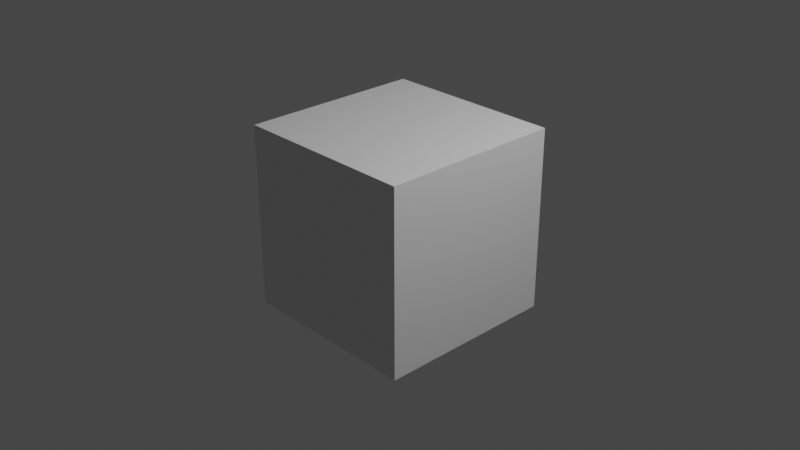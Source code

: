# Source: nodegroup.blend  (saved by Blender 4.5.87; exported with 4.5.12 LTS)
import bpy
from mathutils import Matrix  # noqa: F401  (used for matrix-valued properties, if any)

bpy.ops.wm.read_factory_settings(use_empty=True)
scene = bpy.context.scene
scene.name = 'Scene'

# ---- collections
col_collection = bpy.data.collections.new('Collection'); scene.collection.children.link(col_collection)

# ---- materials (node trees are filled in below, after node groups)
mat_material = bpy.data.materials.new('Material')
mat_material.alpha_threshold = 0.0
mat_material.use_transparent_shadow = False
mat_material.line_color = (0.0, 0.0, 0.0, 1.0)

# ---- material node trees
mat_material.use_nodes = True; mat_material.node_tree.nodes.clear()
_N = mat_material.node_tree.nodes; _L = mat_material.node_tree.links
n0 = _N.new('ShaderNodeOutputMaterial'); n0.name = 'Material Output'; n0.location = (300, 300)
n1 = _N.new('ShaderNodeBsdfPrincipled'); n1.name = 'Principled BSDF'; n1.location = (10, 300)
n1.distribution = 'GGX'
n1.subsurface_method = 'RANDOM_WALK_SKIN'
n1.inputs[2].default_value = 0.4
n1.inputs[3].default_value = 1.45
n1.inputs[27].default_value = (0.0, 0.0, 0.0, 1.0)
n1.inputs[28].default_value = 1.0
_L.new(n1.outputs[0], n0.inputs[0])
n0.is_active_output = True

# ---- world
world_world = bpy.data.worlds.new('World'); scene.world = world_world
world_world.use_nodes = True; world_world.node_tree.nodes.clear()
_N = world_world.node_tree.nodes; _L = world_world.node_tree.links
n0 = _N.new('ShaderNodeOutputWorld'); n0.name = 'World Output'; n0.location = (300, 300)
n1 = _N.new('ShaderNodeBackground'); n1.name = 'Background'; n1.location = (10, 300)
n1.inputs[0].default_value = (0.05088, 0.05088, 0.05088, 1.0)
_L.new(n1.outputs[0], n0.inputs[0])
n0.is_active_output = True
world_world.color = (0.05088, 0.05088, 0.05088)
world_world.use_sun_shadow = False
world_world.sun_shadow_jitter_overblur = 0.0

# ---- cameras
cam_camera = bpy.data.cameras.new('Camera')
cam_camera.clip_end = 100.0
cam_camera.ortho_scale = 7.314

# ---- lights
light_light = bpy.data.lights.new('Light', 'POINT')
light_light.transmission_factor = 0.0
light_light.energy = 1000.0
light_light.shadow_soft_size = 0.1
light_light.shadow_maximum_resolution = 0.006
light_light.use_absolute_resolution = True

# ---- meshes
me_cube = bpy.data.meshes.new('Cube')
me_cube.from_pydata([(1.0, 1.0, 1.0), (1.0, 1.0, -1.0), (1.0, -1.0, 1.0), (1.0, -1.0, -1.0), (-1.0, 1.0, 1.0), (-1.0, 1.0, -1.0), (-1.0, -1.0, 1.0), (-1.0, -1.0, -1.0)], [], [(0, 4, 6, 2), (3, 2, 6, 7), (7, 6, 4, 5), (5, 1, 3, 7), (1, 0, 2, 3), (5, 4, 0, 1)])
_uv = me_cube.uv_layers.new(name='UVMap')
_uv.uv.foreach_set('vector', [0.625, 0.5, 0.875, 0.5, 0.875, 0.75, 0.625, 0.75, 0.375, 0.75, 0.625, 0.75, 0.625, 1.0, 0.375, 1.0, 0.375, 0.0, 0.625, 0.0, 0.625, 0.25, 0.375, 0.25, 0.125, 0.5, 0.375, 0.5, 0.375, 0.75, 0.125, 0.75, 0.375, 0.5, 0.625, 0.5, 0.625, 0.75, 0.375, 0.75, 0.375, 0.25, 0.625, 0.25, 0.625, 0.5, 0.375, 0.5])
me_cube.materials.append(mat_material)
me_cube.use_mirror_vertex_groups = False
me_cube.update()

# ---- objects
ob_cube = bpy.data.objects.new('Cube', me_cube)
ob_light = bpy.data.objects.new('Light', light_light)
ob_camera = bpy.data.objects.new('Camera', cam_camera)

# ---- transforms, parenting, visibility, modifiers, constraints
ob_cube.location = (0.0, 0.0, 0.0)
ob_cube.lock_rotations_4d = False
ob_cube.empty_display_type = 'ARROWS'
ob_cube.lineart.crease_threshold = 0.0
ob_light.location = (4.076, 1.005, 5.904)
ob_light.rotation_euler = (0.6503, 0.05522, 1.866)
ob_light.lock_rotations_4d = False
ob_light.empty_display_type = 'ARROWS'
ob_light.color = (0.0, 0.0, 0.0, 0.0)
ob_light.lineart.crease_threshold = 0.0
ob_camera.location = (7.359, -6.926, 4.958)
ob_camera.rotation_euler = (1.109, 0.0, 0.8149)
ob_camera.lock_rotations_4d = False
ob_camera.empty_display_type = 'ARROWS'
ob_camera.color = (0.0, 0.0, 0.0, 0.0)
ob_camera.display_type = 'WIRE'
ob_camera.lineart.crease_threshold = 0.0

# ---- collection membership
col_collection.objects.link(ob_cube)
col_collection.objects.link(ob_light)
col_collection.objects.link(ob_camera)

# ---- scene / render settings (as saved in the file)
scene.camera = ob_camera
scene.frame_start = 1; scene.frame_end = 250; scene.frame_set(1)
scene.render.engine = 'BLENDER_EEVEE_NEXT'
scene.view_settings.view_transform = 'Filmic'
bpy.context.view_layer.update()
